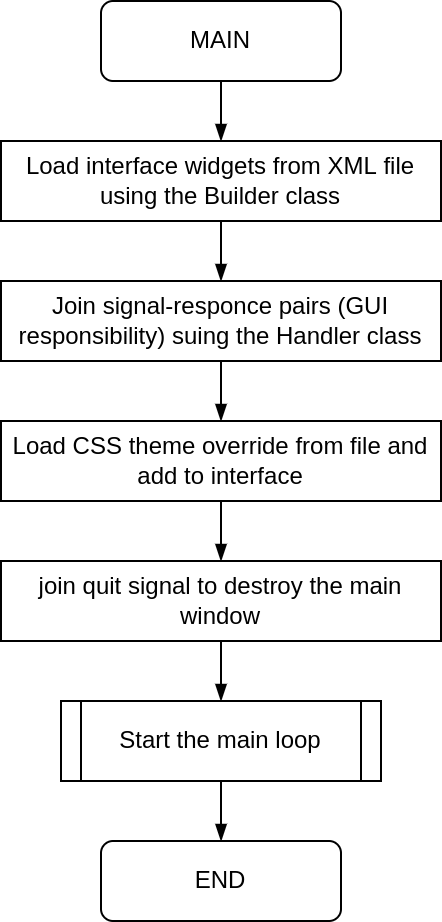

The diagram above was exported from draw.io. Its source (the exported page's mxGraphModel, read from the mxfile embedded in the PNG):
<mxGraphModel dx="1085" dy="702" grid="1" gridSize="10" guides="1" tooltips="1" connect="1" arrows="1" fold="1" page="1" pageScale="1" pageWidth="850" pageHeight="1100" math="0" shadow="0">
  <root>
    <mxCell id="0" />
    <mxCell id="1" parent="0" />
    <mxCell id="3DsRk_iNm5nhO3NEBkHG-11" style="edgeStyle=orthogonalEdgeStyle;rounded=0;orthogonalLoop=1;jettySize=auto;html=1;entryX=0.5;entryY=0;entryDx=0;entryDy=0;endArrow=blockThin;endFill=1;" parent="1" source="3DsRk_iNm5nhO3NEBkHG-2" target="3DsRk_iNm5nhO3NEBkHG-3" edge="1">
      <mxGeometry relative="1" as="geometry" />
    </mxCell>
    <mxCell id="3DsRk_iNm5nhO3NEBkHG-2" value="MAIN" style="rounded=1;whiteSpace=wrap;html=1;" parent="1" vertex="1">
      <mxGeometry x="360" y="120" width="120" height="40" as="geometry" />
    </mxCell>
    <mxCell id="3DsRk_iNm5nhO3NEBkHG-12" style="edgeStyle=orthogonalEdgeStyle;rounded=0;orthogonalLoop=1;jettySize=auto;html=1;entryX=0.5;entryY=0;entryDx=0;entryDy=0;endArrow=blockThin;endFill=1;" parent="1" source="3DsRk_iNm5nhO3NEBkHG-3" target="3DsRk_iNm5nhO3NEBkHG-4" edge="1">
      <mxGeometry relative="1" as="geometry" />
    </mxCell>
    <mxCell id="3DsRk_iNm5nhO3NEBkHG-3" value="Load interface widgets from XML file using the Builder class" style="rounded=0;whiteSpace=wrap;html=1;" parent="1" vertex="1">
      <mxGeometry x="310" y="190" width="220" height="40" as="geometry" />
    </mxCell>
    <mxCell id="3DsRk_iNm5nhO3NEBkHG-13" style="edgeStyle=orthogonalEdgeStyle;rounded=0;orthogonalLoop=1;jettySize=auto;html=1;entryX=0.5;entryY=0;entryDx=0;entryDy=0;endArrow=blockThin;endFill=1;" parent="1" source="3DsRk_iNm5nhO3NEBkHG-4" target="3DsRk_iNm5nhO3NEBkHG-5" edge="1">
      <mxGeometry relative="1" as="geometry" />
    </mxCell>
    <mxCell id="3DsRk_iNm5nhO3NEBkHG-4" value="Join signal-responce pairs (GUI responsibility) suing the Handler class" style="rounded=0;whiteSpace=wrap;html=1;" parent="1" vertex="1">
      <mxGeometry x="310" y="260" width="220" height="40" as="geometry" />
    </mxCell>
    <mxCell id="3DsRk_iNm5nhO3NEBkHG-14" style="edgeStyle=orthogonalEdgeStyle;rounded=0;orthogonalLoop=1;jettySize=auto;html=1;entryX=0.5;entryY=0;entryDx=0;entryDy=0;endArrow=blockThin;endFill=1;" parent="1" source="3DsRk_iNm5nhO3NEBkHG-5" target="3DsRk_iNm5nhO3NEBkHG-6" edge="1">
      <mxGeometry relative="1" as="geometry" />
    </mxCell>
    <mxCell id="3DsRk_iNm5nhO3NEBkHG-5" value="Load CSS theme override from file and add to interface" style="rounded=0;whiteSpace=wrap;html=1;" parent="1" vertex="1">
      <mxGeometry x="310" y="330" width="220" height="40" as="geometry" />
    </mxCell>
    <mxCell id="3DsRk_iNm5nhO3NEBkHG-15" style="edgeStyle=orthogonalEdgeStyle;rounded=0;orthogonalLoop=1;jettySize=auto;html=1;entryX=0.5;entryY=0;entryDx=0;entryDy=0;endArrow=blockThin;endFill=1;" parent="1" source="3DsRk_iNm5nhO3NEBkHG-6" target="3DsRk_iNm5nhO3NEBkHG-8" edge="1">
      <mxGeometry relative="1" as="geometry" />
    </mxCell>
    <mxCell id="3DsRk_iNm5nhO3NEBkHG-6" value="join quit signal to destroy the main window" style="rounded=0;whiteSpace=wrap;html=1;" parent="1" vertex="1">
      <mxGeometry x="310" y="400" width="220" height="40" as="geometry" />
    </mxCell>
    <mxCell id="3DsRk_iNm5nhO3NEBkHG-16" style="edgeStyle=orthogonalEdgeStyle;rounded=0;orthogonalLoop=1;jettySize=auto;html=1;endArrow=blockThin;endFill=1;" parent="1" source="3DsRk_iNm5nhO3NEBkHG-8" target="3DsRk_iNm5nhO3NEBkHG-9" edge="1">
      <mxGeometry relative="1" as="geometry" />
    </mxCell>
    <mxCell id="3DsRk_iNm5nhO3NEBkHG-8" value="Start the main loop" style="shape=process;whiteSpace=wrap;html=1;backgroundOutline=1;size=0.0625;" parent="1" vertex="1">
      <mxGeometry x="340" y="470" width="160" height="40" as="geometry" />
    </mxCell>
    <mxCell id="3DsRk_iNm5nhO3NEBkHG-9" value="END" style="rounded=1;whiteSpace=wrap;html=1;" parent="1" vertex="1">
      <mxGeometry x="360" y="540" width="120" height="40" as="geometry" />
    </mxCell>
  </root>
</mxGraphModel>